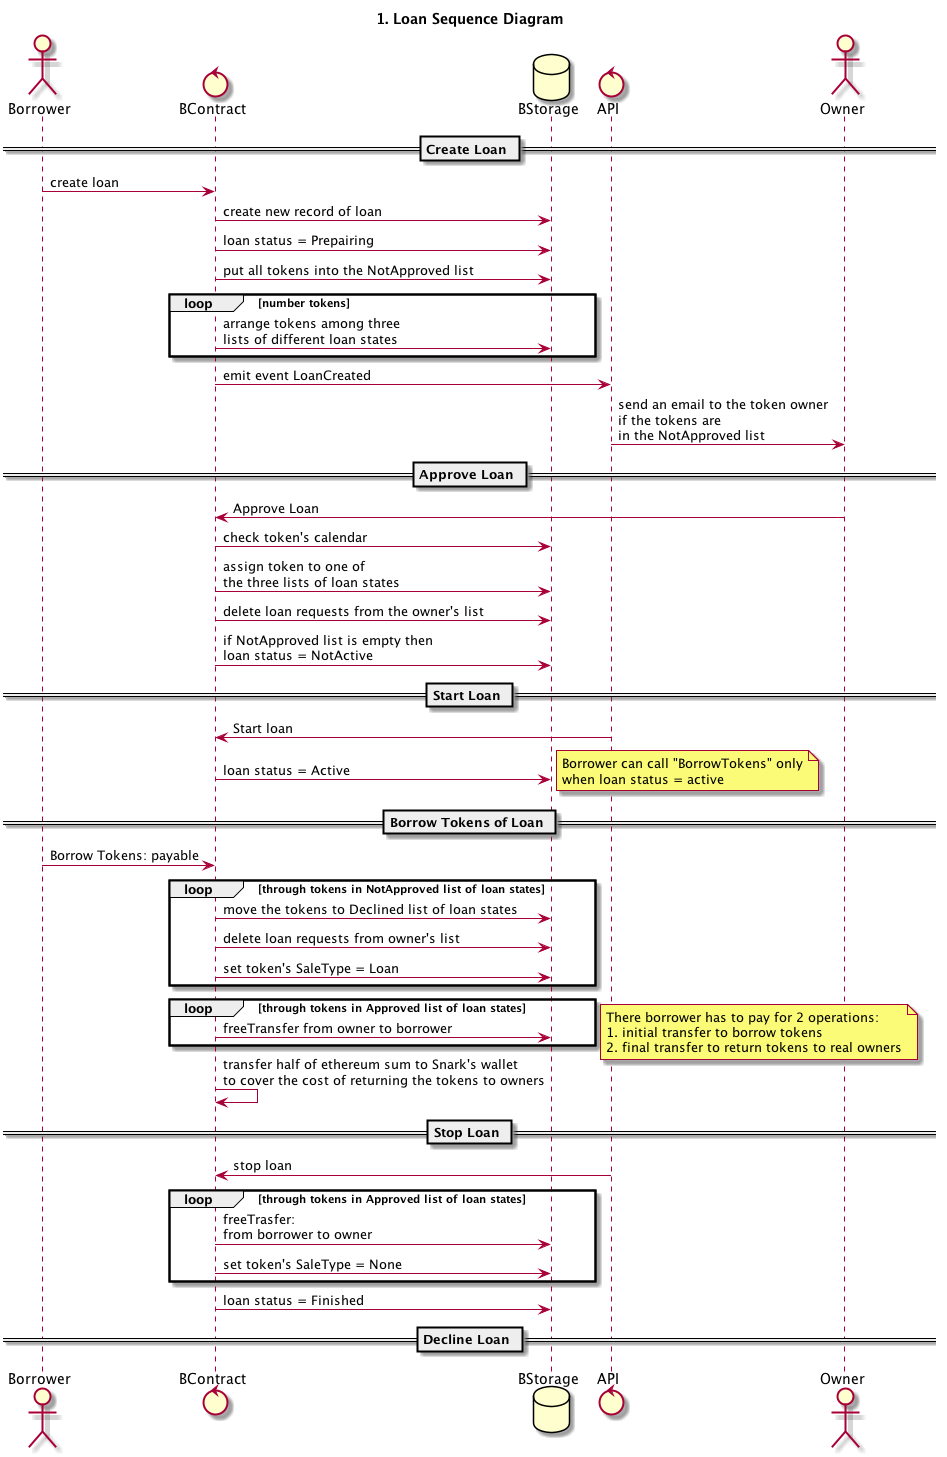

The diagram above was rendered by PlantUML. Its source (embedded in the PNG):
@startuml

title 1. Loan Sequence Diagram

actor Borrower
control BContract
database BStorage
control API
actor Owner

== Create Loan ==

Borrower -> BContract: create loan
BContract -> BStorage: create new record of loan
BContract -> BStorage: loan status = Prepairing
BContract -> BStorage: put all tokens into the NotApproved list

loop number tokens
  BContract -> BStorage: arrange tokens among three\nlists of different loan states
end

BContract -> API: emit event LoanCreated
API -> Owner: send an email to the token owner\nif the tokens are\nin the NotApproved list

== Approve Loan ==

Owner -> BContract: Approve Loan
BContract -> BStorage: check token's calendar
BContract -> BStorage: assign token to one of\nthe three lists of loan states
BContract -> BStorage: delete loan requests from the owner's list
BContract -> BStorage: if NotApproved list is empty then\nloan status = NotActive

== Start Loan ==

API -> BContract: Start loan
BContract -> BStorage: loan status = Active
note right
  Borrower can call "BorrowTokens" only
  when loan status = active
end note 


== Borrow Tokens of Loan ==

Borrower -> BContract: Borrow Tokens: payable
loop through tokens in NotApproved list of loan states
  BContract -> BStorage: move the tokens to Declined list of loan states
  BContract -> BStorage: delete loan requests from owner's list
  BContract -> BStorage: set token's SaleType = Loan
end
loop through tokens in Approved list of loan states
  BContract -> BStorage: freeTransfer from owner to borrower 
end
note right
  There borrower has to pay for 2 operations:
  1. initial transfer to borrow tokens
  2. final transfer to return tokens to real owners
end note
BContract -> BContract: transfer half of ethereum sum to Snark's wallet\nto cover the cost of returning the tokens to owners

== Stop Loan ==

API -> BContract: stop loan
loop through tokens in Approved list of loan states
  BContract -> BStorage: freeTrasfer: \nfrom borrower to owner
  BContract -> BStorage: set token's SaleType = None
end
BContract -> BStorage: loan status = Finished

== Decline Loan ==



@enduml